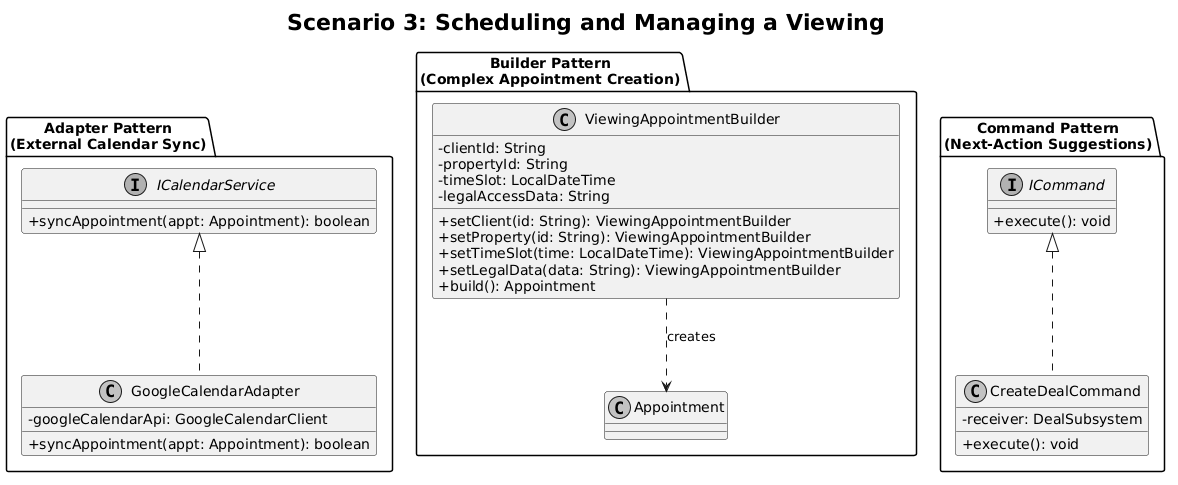

The diagram above was rendered by PlantUML. Its source (embedded in the PNG):
@startuml
top to bottom direction

skinparam classAttributeIconSize 0
skinparam monochrome true
skinparam shadowing false
skinparam linetype polyline

title <size:22><b>Scenario 3: Scheduling and Managing a Viewing</b></size>

package "Adapter Pattern\n(External Calendar Sync)" {

    interface ICalendarService {
        + syncAppointment(appt: Appointment): boolean
    }

    class GoogleCalendarAdapter {
        - googleCalendarApi: GoogleCalendarClient
        + syncAppointment(appt: Appointment): boolean
    }

    ICalendarService <|.. GoogleCalendarAdapter
}

package "Builder Pattern\n(Complex Appointment Creation)" {

    class ViewingAppointmentBuilder {
        - clientId: String
        - propertyId: String
        - timeSlot: LocalDateTime
        - legalAccessData: String

        + setClient(id: String): ViewingAppointmentBuilder
        + setProperty(id: String): ViewingAppointmentBuilder
        + setTimeSlot(time: LocalDateTime): ViewingAppointmentBuilder
        + setLegalData(data: String): ViewingAppointmentBuilder
        + build(): Appointment
    }

    class Appointment {
    }

    ViewingAppointmentBuilder ..> Appointment : creates
}

package "Command Pattern\n(Next-Action Suggestions)" {

    interface ICommand {
        + execute(): void
    }

    class CreateDealCommand {
        - receiver: DealSubsystem
        + execute(): void
    }

    ICommand <|.. CreateDealCommand
}
@enduml